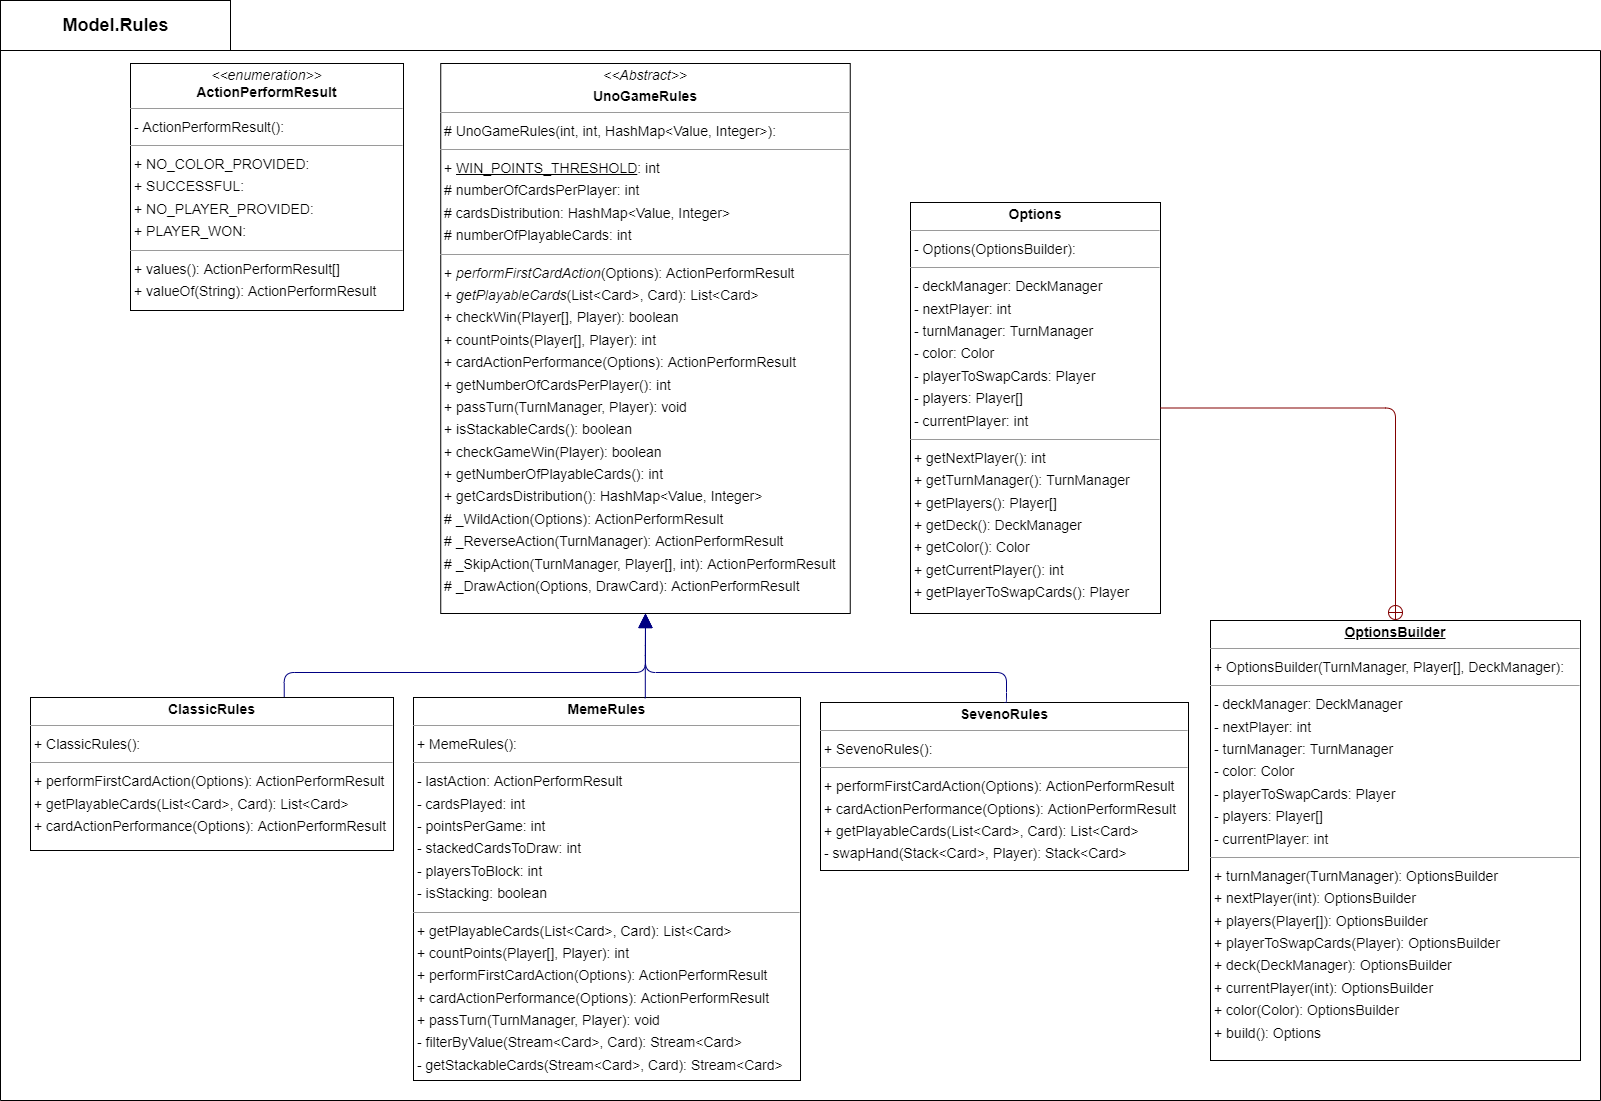

The diagram above was exported from draw.io. Its source (the exported page's mxGraphModel, read from the mxfile embedded in the PNG):
<mxGraphModel dx="4555" dy="3435" grid="1" gridSize="10" guides="1" tooltips="1" connect="1" arrows="1" fold="1" page="0" pageScale="1" pageWidth="827" pageHeight="1169" background="none" math="0" shadow="0">
  <root>
    <mxCell id="0" />
    <mxCell id="1" parent="0" />
    <mxCell id="IhgoozCkmkBhXth8uEeP-3" value="" style="swimlane;startSize=0;" vertex="1" parent="1">
      <mxGeometry x="-260" y="-1470" width="1600" height="1050" as="geometry" />
    </mxCell>
    <mxCell id="node2" value="&lt;p style=&quot;margin:0px;margin-top:4px;text-align:center;&quot;&gt;&lt;i&gt;&amp;lt;&amp;lt;enumeration&amp;gt;&amp;gt;&lt;/i&gt;&lt;br&gt;&lt;b&gt;ActionPerformResult&lt;/b&gt;&lt;/p&gt;&lt;hr size=&quot;1&quot;&gt;&lt;p style=&quot;margin:0 0 0 4px;line-height:1.6;&quot;&gt;- ActionPerformResult(): &lt;/p&gt;&lt;hr size=&quot;1&quot;&gt;&lt;p style=&quot;margin:0 0 0 4px;line-height:1.6;&quot;&gt;+ NO_COLOR_PROVIDED: &lt;br&gt;+ SUCCESSFUL: &lt;br&gt;+ NO_PLAYER_PROVIDED: &lt;br&gt;+ PLAYER_WON: &lt;/p&gt;&lt;hr size=&quot;1&quot;&gt;&lt;p style=&quot;margin:0 0 0 4px;line-height:1.6;&quot;&gt;+ values(): ActionPerformResult[]&lt;br&gt;+ valueOf(String): ActionPerformResult&lt;/p&gt;" style="verticalAlign=top;align=left;overflow=fill;fontSize=14;fontFamily=Helvetica;html=1;rounded=0;shadow=0;comic=0;labelBackgroundColor=none;strokeWidth=1;" parent="IhgoozCkmkBhXth8uEeP-3" vertex="1">
      <mxGeometry x="130" y="13" width="273" height="247" as="geometry" />
    </mxCell>
    <mxCell id="node1" value="&lt;p style=&quot;margin:0px;margin-top:4px;text-align:center;&quot;&gt;&lt;b&gt;ClassicRules&lt;/b&gt;&lt;/p&gt;&lt;hr size=&quot;1&quot;/&gt;&lt;p style=&quot;margin:0 0 0 4px;line-height:1.6;&quot;&gt;+ ClassicRules(): &lt;/p&gt;&lt;hr size=&quot;1&quot;/&gt;&lt;p style=&quot;margin:0 0 0 4px;line-height:1.6;&quot;&gt;+ performFirstCardAction(Options): ActionPerformResult&lt;br/&gt;+ getPlayableCards(List&amp;lt;Card&amp;gt;, Card): List&amp;lt;Card&amp;gt;&lt;br/&gt;+ cardActionPerformance(Options): ActionPerformResult&lt;/p&gt;" style="verticalAlign=top;align=left;overflow=fill;fontSize=14;fontFamily=Helvetica;html=1;rounded=0;shadow=0;comic=0;labelBackgroundColor=none;strokeWidth=1;" parent="IhgoozCkmkBhXth8uEeP-3" vertex="1">
      <mxGeometry x="30" y="647" width="363" height="153" as="geometry" />
    </mxCell>
    <mxCell id="node5" value="&lt;p style=&quot;margin:0px;margin-top:4px;text-align:center;&quot;&gt;&lt;b&gt;MemeRules&lt;/b&gt;&lt;/p&gt;&lt;hr size=&quot;1&quot;&gt;&lt;p style=&quot;margin:0 0 0 4px;line-height:1.6;&quot;&gt;+ MemeRules(): &lt;/p&gt;&lt;hr size=&quot;1&quot;&gt;&lt;p style=&quot;margin:0 0 0 4px;line-height:1.6;&quot;&gt;- lastAction: ActionPerformResult&lt;br&gt;- cardsPlayed: int&lt;br&gt;- pointsPerGame: int&lt;br&gt;- stackedCardsToDraw: int&lt;br&gt;- playersToBlock: int&lt;br&gt;- isStacking: boolean&lt;/p&gt;&lt;hr size=&quot;1&quot;&gt;&lt;p style=&quot;margin:0 0 0 4px;line-height:1.6;&quot;&gt;+ getPlayableCards(List&amp;lt;Card&amp;gt;, Card): List&amp;lt;Card&amp;gt;&lt;br&gt;+ countPoints(Player[], Player): int&lt;br&gt;+ performFirstCardAction(Options): ActionPerformResult&lt;br&gt;+ cardActionPerformance(Options): ActionPerformResult&lt;br&gt;+ passTurn(TurnManager, Player): void&lt;/p&gt;&lt;p style=&quot;margin:0 0 0 4px;line-height:1.6;&quot;&gt;- filterByValue(Stream&amp;lt;Card&amp;gt;, Card): Stream&amp;lt;Card&amp;gt;&lt;br&gt;&lt;/p&gt;&lt;p style=&quot;margin:0 0 0 4px;line-height:1.6;&quot;&gt;- getStackableCards(Stream&amp;lt;Card&amp;gt;, Card): Stream&amp;lt;Card&amp;gt;&lt;br&gt;&lt;/p&gt;" style="verticalAlign=top;align=left;overflow=fill;fontSize=14;fontFamily=Helvetica;html=1;rounded=0;shadow=0;comic=0;labelBackgroundColor=none;strokeWidth=1;" parent="IhgoozCkmkBhXth8uEeP-3" vertex="1">
      <mxGeometry x="413" y="647" width="387" height="383" as="geometry" />
    </mxCell>
    <mxCell id="node3" value="&lt;p style=&quot;margin:0px;margin-top:4px;text-align:center;&quot;&gt;&lt;b&gt;Options&lt;/b&gt;&lt;/p&gt;&lt;hr size=&quot;1&quot;&gt;&lt;p style=&quot;margin:0 0 0 4px;line-height:1.6;&quot;&gt;- Options(OptionsBuilder): &lt;/p&gt;&lt;hr size=&quot;1&quot;&gt;&lt;p style=&quot;margin:0 0 0 4px;line-height:1.6;&quot;&gt;- deckManager: DeckManager&lt;br&gt;- nextPlayer: int&lt;br&gt;- turnManager: TurnManager&lt;br&gt;- color: Color&lt;br&gt;- playerToSwapCards: Player&lt;br&gt;- players: Player[]&lt;br&gt;- currentPlayer: int&lt;/p&gt;&lt;hr size=&quot;1&quot;&gt;&lt;p style=&quot;margin:0 0 0 4px;line-height:1.6;&quot;&gt;+ getNextPlayer(): int&lt;br&gt;+ getTurnManager(): TurnManager&lt;br&gt;+ getPlayers(): Player[]&lt;br&gt;+ getDeck(): DeckManager&lt;br&gt;+ getColor(): Color&lt;br&gt;+ getCurrentPlayer(): int&lt;br&gt;+ getPlayerToSwapCards(): Player&lt;/p&gt;" style="verticalAlign=top;align=left;overflow=fill;fontSize=14;fontFamily=Helvetica;html=1;rounded=0;shadow=0;comic=0;labelBackgroundColor=none;strokeWidth=1;" parent="IhgoozCkmkBhXth8uEeP-3" vertex="1">
      <mxGeometry x="910" y="152" width="250" height="411" as="geometry" />
    </mxCell>
    <mxCell id="node4" value="&lt;p style=&quot;margin:0px;margin-top:4px;text-align:center;&quot;&gt;&lt;b&gt;&lt;u&gt;OptionsBuilder&lt;/u&gt;&lt;/b&gt;&lt;/p&gt;&lt;hr size=&quot;1&quot;&gt;&lt;p style=&quot;margin:0 0 0 4px;line-height:1.6;&quot;&gt;+ OptionsBuilder(TurnManager, Player[], DeckManager): &lt;/p&gt;&lt;hr size=&quot;1&quot;&gt;&lt;p style=&quot;margin:0 0 0 4px;line-height:1.6;&quot;&gt;- deckManager: DeckManager&lt;br&gt;- nextPlayer: int&lt;br&gt;- turnManager: TurnManager&lt;br&gt;- color: Color&lt;br&gt;- playerToSwapCards: Player&lt;br&gt;- players: Player[]&lt;br&gt;- currentPlayer: int&lt;br&gt;&lt;/p&gt;&lt;hr size=&quot;1&quot;&gt;&lt;p style=&quot;margin:0 0 0 4px;line-height:1.6;&quot;&gt;+ turnManager(TurnManager): OptionsBuilder&lt;br&gt;+ nextPlayer(int): OptionsBuilder&lt;br&gt;+ players(Player[]): OptionsBuilder&lt;br&gt;+ playerToSwapCards(Player): OptionsBuilder&lt;br&gt;+ deck(DeckManager): OptionsBuilder&lt;br&gt;+ currentPlayer(int): OptionsBuilder&lt;br&gt;+ color(Color): OptionsBuilder&lt;br&gt;+ build(): Options&lt;/p&gt;" style="verticalAlign=top;align=left;overflow=fill;fontSize=14;fontFamily=Helvetica;html=1;rounded=0;shadow=0;comic=0;labelBackgroundColor=none;strokeWidth=1;" parent="IhgoozCkmkBhXth8uEeP-3" vertex="1">
      <mxGeometry x="1210" y="570" width="370" height="440" as="geometry" />
    </mxCell>
    <mxCell id="node6" value="&lt;p style=&quot;margin:0px;margin-top:4px;text-align:center;&quot;&gt;&lt;b&gt;SevenoRules&lt;/b&gt;&lt;/p&gt;&lt;hr size=&quot;1&quot;&gt;&lt;p style=&quot;margin:0 0 0 4px;line-height:1.6;&quot;&gt;+ SevenoRules(): &lt;/p&gt;&lt;hr size=&quot;1&quot;&gt;&lt;p style=&quot;margin:0 0 0 4px;line-height:1.6;&quot;&gt;+ performFirstCardAction(Options): ActionPerformResult&lt;br&gt;+ cardActionPerformance(Options): ActionPerformResult&lt;br&gt;+ getPlayableCards(List&amp;lt;Card&amp;gt;, Card): List&amp;lt;Card&amp;gt;&lt;/p&gt;&lt;p style=&quot;margin:0 0 0 4px;line-height:1.6;&quot;&gt;- swapHand(Stack&amp;lt;Card&amp;gt;, Player): Stack&amp;lt;Card&amp;gt;&lt;br&gt;&lt;/p&gt;" style="verticalAlign=top;align=left;overflow=fill;fontSize=14;fontFamily=Helvetica;html=1;rounded=0;shadow=0;comic=0;labelBackgroundColor=none;strokeWidth=1;" parent="IhgoozCkmkBhXth8uEeP-3" vertex="1">
      <mxGeometry x="820" y="652" width="368" height="168" as="geometry" />
    </mxCell>
    <mxCell id="node0" value="&lt;p style=&quot;margin:0px;margin-top:4px;text-align:center;&quot;&gt;&lt;i&gt;&amp;lt;&amp;lt;Abstract&amp;gt;&amp;gt;&lt;/i&gt;&lt;b&gt;&lt;br&gt;&lt;/b&gt;&lt;/p&gt;&lt;p style=&quot;margin:0px;margin-top:4px;text-align:center;&quot;&gt;&lt;b&gt;UnoGameRules&lt;/b&gt;&lt;/p&gt;&lt;hr size=&quot;1&quot;&gt;&lt;p style=&quot;margin:0 0 0 4px;line-height:1.6;&quot;&gt;# UnoGameRules(int, int, HashMap&amp;lt;Value, Integer&amp;gt;): &lt;/p&gt;&lt;hr size=&quot;1&quot;&gt;&lt;p style=&quot;margin:0 0 0 4px;line-height:1.6;&quot;&gt;+ &lt;u&gt;WIN_POINTS_THRESHOLD&lt;/u&gt;: int&lt;br&gt;# numberOfCardsPerPlayer: int&lt;br&gt;# cardsDistribution: HashMap&amp;lt;Value, Integer&amp;gt;&lt;br&gt;# numberOfPlayableCards: int&lt;/p&gt;&lt;hr size=&quot;1&quot;&gt;&lt;p style=&quot;margin:0 0 0 4px;line-height:1.6;&quot;&gt;+ &lt;i&gt;performFirstCardAction&lt;/i&gt;(Options): ActionPerformResult&lt;br&gt;+ &lt;i&gt;getPlayableCards&lt;/i&gt;(List&amp;lt;Card&amp;gt;, Card): List&amp;lt;Card&amp;gt;&lt;br&gt;+ checkWin(Player[], Player): boolean&lt;br&gt;+ countPoints(Player[], Player): int&lt;br&gt;+ cardActionPerformance(Options): ActionPerformResult&lt;br&gt;+ getNumberOfCardsPerPlayer(): int&lt;br&gt;+ passTurn(TurnManager, Player): void&lt;br&gt;+ isStackableCards(): boolean&lt;br&gt;+ checkGameWin(Player): boolean&lt;br&gt;+ getNumberOfPlayableCards(): int&lt;br&gt;+ getCardsDistribution(): HashMap&amp;lt;Value, Integer&amp;gt;&lt;/p&gt;&lt;p style=&quot;margin:0 0 0 4px;line-height:1.6;&quot;&gt;# _WildAction(Options): ActionPerformResult&lt;br&gt;&lt;/p&gt;&lt;p style=&quot;margin:0 0 0 4px;line-height:1.6;&quot;&gt;# _ReverseAction(TurnManager): ActionPerformResult&lt;br&gt;&lt;/p&gt;&lt;p style=&quot;margin:0 0 0 4px;line-height:1.6;&quot;&gt;# _SkipAction(TurnManager, Player[], int): ActionPerformResult&lt;br&gt;&lt;/p&gt;&lt;p style=&quot;margin:0 0 0 4px;line-height:1.6;&quot;&gt;# _DrawAction(Options, DrawCard): ActionPerformResult&lt;br&gt;&lt;/p&gt;" style="verticalAlign=top;align=left;overflow=fill;fontSize=14;fontFamily=Helvetica;html=1;rounded=0;shadow=0;comic=0;labelBackgroundColor=none;strokeWidth=1;" parent="IhgoozCkmkBhXth8uEeP-3" vertex="1">
      <mxGeometry x="440.25" y="13" width="409.5" height="550" as="geometry" />
    </mxCell>
    <mxCell id="edge0" value="" style="html=1;rounded=1;edgeStyle=orthogonalEdgeStyle;dashed=0;startArrow=none;endArrow=block;endSize=12;strokeColor=#000082;exitX=0.699;exitY=-0.003;exitDx=0;exitDy=0;entryX=0.500;entryY=1.000;entryDx=0;entryDy=0;exitPerimeter=0;" parent="IhgoozCkmkBhXth8uEeP-3" source="node1" target="node0" edge="1">
      <mxGeometry width="50" height="50" relative="1" as="geometry">
        <Array as="points">
          <mxPoint x="284" y="622" />
          <mxPoint x="645" y="622" />
        </Array>
      </mxGeometry>
    </mxCell>
    <mxCell id="edge3" value="" style="html=1;rounded=1;edgeStyle=orthogonalEdgeStyle;dashed=0;startArrow=circlePlus;startFill=0;endArrow=none;strokeColor=#820000;exitX=0.500;exitY=0.000;exitDx=0;exitDy=0;entryX=1;entryY=0.5;entryDx=0;entryDy=0;" parent="IhgoozCkmkBhXth8uEeP-3" source="node4" target="node3" edge="1">
      <mxGeometry width="50" height="50" relative="1" as="geometry">
        <Array as="points" />
      </mxGeometry>
    </mxCell>
    <mxCell id="edge2" value="" style="html=1;rounded=1;edgeStyle=orthogonalEdgeStyle;dashed=0;startArrow=none;endArrow=block;endSize=12;strokeColor=#000082;exitX=0.500;exitY=0.000;exitDx=0;exitDy=0;entryX=0.500;entryY=1.000;entryDx=0;entryDy=0;" parent="IhgoozCkmkBhXth8uEeP-3" source="node6" target="node0" edge="1">
      <mxGeometry width="50" height="50" relative="1" as="geometry">
        <Array as="points">
          <mxPoint x="1006" y="622" />
          <mxPoint x="645" y="622" />
        </Array>
      </mxGeometry>
    </mxCell>
    <mxCell id="IhgoozCkmkBhXth8uEeP-2" value="" style="html=1;rounded=1;edgeStyle=orthogonalEdgeStyle;dashed=0;startArrow=none;endArrow=block;endSize=12;strokeColor=#000082;exitX=0.599;exitY=0.002;exitDx=0;exitDy=0;entryX=0.5;entryY=1;entryDx=0;entryDy=0;exitPerimeter=0;" edge="1" parent="IhgoozCkmkBhXth8uEeP-3" source="node5" target="node0">
      <mxGeometry width="50" height="50" relative="1" as="geometry">
        <Array as="points" />
        <mxPoint x="1016.0000000000005" y="757" as="sourcePoint" />
        <mxPoint x="654.9999999999995" y="573" as="targetPoint" />
      </mxGeometry>
    </mxCell>
    <mxCell id="IhgoozCkmkBhXth8uEeP-4" value="&lt;font style=&quot;font-size: 18px;&quot;&gt;&lt;b&gt;Model.Rules&lt;/b&gt;&lt;/font&gt;" style="html=1;" vertex="1" parent="1">
      <mxGeometry x="-260" y="-1520" width="230" height="50" as="geometry" />
    </mxCell>
  </root>
</mxGraphModel>